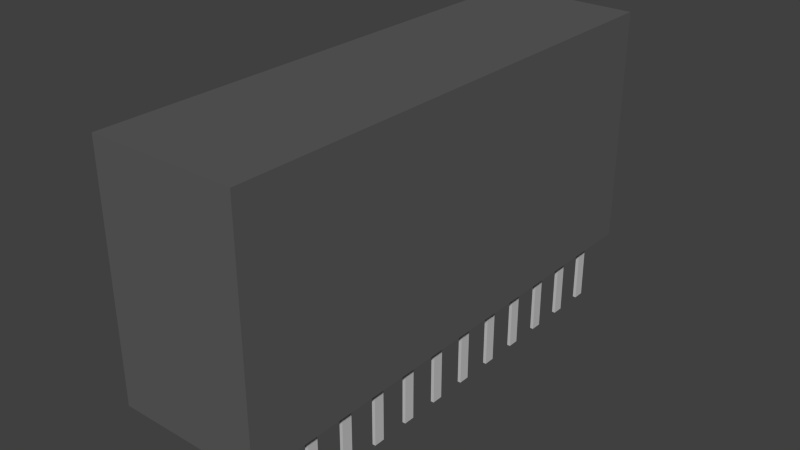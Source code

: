 # Source: R-745.0P.blend  (saved by Blender 2.75.0; exported with 4.5.12 LTS)
import bpy
from mathutils import Matrix  # noqa: F401  (used for matrix-valued properties, if any)

bpy.ops.wm.read_factory_settings(use_empty=True)
scene = bpy.context.scene
scene.name = 'Scene'

# ---- collections
col_collection_1 = bpy.data.collections.new('Collection 1'); scene.collection.children.link(col_collection_1)

# ---- materials (node trees are filled in below, after node groups)
mat_pins = bpy.data.materials.new('Pins')
mat_pins.alpha_threshold = 0.0
mat_pins.use_transparent_shadow = False
mat_pins.diffuse_color = (0.5705, 0.5705, 0.5705, 1.0)
mat_pins.roughness = 0.5
mat_body = bpy.data.materials.new('Body')
mat_body.alpha_threshold = 0.0
mat_body.use_transparent_shadow = False
mat_body.diffuse_color = (0.1107, 0.1107, 0.1107, 1.0)
mat_body.roughness = 0.5

# ---- material node trees

# ---- world
world_world = bpy.data.worlds.new('World'); scene.world = world_world
world_world.color = (0.05088, 0.05088, 0.05088)
world_world.use_sun_shadow = False
world_world.sun_shadow_jitter_overblur = 0.0
world_world.cycles.sampling_method = 'MANUAL'
world_world.cycles.sample_map_resolution = 256

# ---- meshes
me_cube_002 = bpy.data.meshes.new('Cube.002')
me_cube_002.from_pydata([(-40.91, -1.0, -2.0), (-40.91, -1.0, 0.0), (-40.91, 1.0, -2.0), (-40.91, 1.0, 0.0), (-38.91, -1.0, -2.0), (-38.91, -1.0, 0.0), (-38.91, 1.0, -2.0), (-38.91, 1.0, 0.0), (-33.66, -1.0, -2.0), (-33.66, -1.0, 0.0), (-33.66, 1.0, -2.0), (-33.66, 1.0, 0.0), (-31.66, -1.0, -2.0), (-31.66, -1.0, 0.0), (-31.66, 1.0, -2.0), (-31.66, 1.0, 0.0), (-26.4, -1.0, -2.0), (-26.4, -1.0, 0.0), (-26.4, 1.0, -2.0), (-26.4, 1.0, 0.0), (-24.4, -1.0, -2.0), (-24.4, -1.0, 0.0), (-24.4, 1.0, -2.0), (-24.4, 1.0, 0.0), (-19.14, -1.0, -2.0), (-19.14, -1.0, 0.0), (-19.14, 1.0, -2.0), (-19.14, 1.0, 0.0), (-17.14, -1.0, -2.0), (-17.14, -1.0, 0.0), (-17.14, 1.0, -2.0), (-17.14, 1.0, 0.0), (-11.89, -1.0, -2.0), (-11.89, -1.0, 0.0), (-11.89, 1.0, -2.0), (-11.89, 1.0, 0.0), (-9.886, -1.0, -2.0), (-9.886, -1.0, 0.0), (-9.886, 1.0, -2.0), (-9.886, 1.0, 0.0), (-4.629, -1.0, -2.0), (-4.629, -1.0, 0.0), (-4.629, 1.0, -2.0), (-4.629, 1.0, 0.0), (-2.629, -1.0, -2.0), (-2.629, -1.0, 0.0), (-2.629, 1.0, -2.0), (-2.629, 1.0, 0.0), (38.91, -1.0, -2.0), (38.91, -1.0, 0.0), (38.91, 1.0, -2.0), (38.91, 1.0, 0.0), (40.91, -1.0, -2.0), (40.91, -1.0, 0.0), (40.91, 1.0, -2.0), (40.91, 1.0, 0.0), (17.14, -1.0, -2.0), (17.14, -1.0, 0.0), (17.14, 1.0, -2.0), (17.14, 1.0, 0.0), (19.14, -1.0, -2.0), (19.14, -1.0, 0.0), (19.14, 1.0, -2.0), (19.14, 1.0, 0.0), (31.66, -1.0, -2.0), (31.66, -1.0, 0.0), (31.66, 1.0, -2.0), (31.66, 1.0, 0.0), (33.66, -1.0, -2.0), (33.66, -1.0, 0.0), (33.66, 1.0, -2.0), (33.66, 1.0, 0.0), (24.4, -1.0, -2.0), (24.4, -1.0, 0.0), (24.4, 1.0, -2.0), (24.4, 1.0, 0.0), (26.4, -1.0, -2.0), (26.4, -1.0, 0.0), (26.4, 1.0, -2.0), (26.4, 1.0, 0.0), (9.886, -1.0, -2.0), (9.886, -1.0, 0.0), (9.886, 1.0, -2.0), (9.886, 1.0, 0.0), (11.89, -1.0, -2.0), (11.89, -1.0, 0.0), (11.89, 1.0, -2.0), (11.89, 1.0, 0.0), (2.629, -1.0, -2.0), (2.629, -1.0, 0.0), (2.629, 1.0, -2.0), (2.629, 1.0, 0.0), (4.629, -1.0, -2.0), (4.629, -1.0, 0.0), (4.629, 1.0, -2.0), (4.629, 1.0, 0.0)], [], [(1, 3, 2, 0), (3, 7, 6, 2), (7, 5, 4, 6), (5, 1, 0, 4), (0, 2, 6, 4), (5, 7, 3, 1), (9, 11, 10, 8), (11, 15, 14, 10), (15, 13, 12, 14), (13, 9, 8, 12), (8, 10, 14, 12), (13, 15, 11, 9), (17, 19, 18, 16), (19, 23, 22, 18), (23, 21, 20, 22), (21, 17, 16, 20), (16, 18, 22, 20), (21, 23, 19, 17), (25, 27, 26, 24), (27, 31, 30, 26), (31, 29, 28, 30), (29, 25, 24, 28), (24, 26, 30, 28), (29, 31, 27, 25), (33, 35, 34, 32), (35, 39, 38, 34), (39, 37, 36, 38), (37, 33, 32, 36), (32, 34, 38, 36), (37, 39, 35, 33), (41, 43, 42, 40), (43, 47, 46, 42), (47, 45, 44, 46), (45, 41, 40, 44), (40, 42, 46, 44), (45, 47, 43, 41), (49, 51, 50, 48), (51, 55, 54, 50), (55, 53, 52, 54), (53, 49, 48, 52), (48, 50, 54, 52), (53, 55, 51, 49), (57, 59, 58, 56), (59, 63, 62, 58), (63, 61, 60, 62), (61, 57, 56, 60), (56, 58, 62, 60), (61, 63, 59, 57), (65, 67, 66, 64), (67, 71, 70, 66), (71, 69, 68, 70), (69, 65, 64, 68), (64, 66, 70, 68), (69, 71, 67, 65), (73, 75, 74, 72), (75, 79, 78, 74), (79, 77, 76, 78), (77, 73, 72, 76), (72, 74, 78, 76), (77, 79, 75, 73), (81, 83, 82, 80), (83, 87, 86, 82), (87, 85, 84, 86), (85, 81, 80, 84), (80, 82, 86, 84), (85, 87, 83, 81), (89, 91, 90, 88), (91, 95, 94, 90), (95, 93, 92, 94), (93, 89, 88, 92), (88, 90, 94, 92), (93, 95, 91, 89)])
me_cube_002.materials.append(mat_pins)
me_cube_002.use_remesh_preserve_volume = False
me_cube_002.use_remesh_preserve_attributes = False
me_cube_002.use_mirror_vertex_groups = False
me_cube_002.update()
me_cube_001 = bpy.data.meshes.new('Cube.001')
me_cube_001.from_pydata([(-1.0, -1.824, -1.192e-07), (-1.0, -1.824, 2.0), (-1.0, 0.1758, -1.192e-07), (-1.0, 0.1758, 2.0), (1.0, -1.824, -1.192e-07), (1.0, -1.824, 2.0), (1.0, 0.1758, -1.192e-07), (1.0, 0.1758, 2.0)], [], [(1, 3, 2, 0), (3, 7, 6, 2), (7, 5, 4, 6), (5, 1, 0, 4), (0, 2, 6, 4), (5, 7, 3, 1)])
me_cube_001.materials.append(mat_body)
me_cube_001.use_remesh_preserve_volume = False
me_cube_001.use_remesh_preserve_attributes = False
me_cube_001.use_mirror_vertex_groups = False
me_cube_001.update()

# ---- objects
ob_cube_001 = bpy.data.objects.new('Cube.001', me_cube_002)
ob_cube = bpy.data.objects.new('Cube', me_cube_001)

# ---- transforms, parenting, visibility, modifiers, constraints
ob_cube_001.location = (0.0, -13.97, 0.0)
ob_cube_001.rotation_euler = (0.0, 0.0, 1.571)
ob_cube_001.scale = (0.35, 0.1, 2.0)
ob_cube_001.lineart.crease_threshold = 0.0
ob_cube.location = (0.0, -13.97, 0.0)
ob_cube.rotation_euler = (0.0, 0.0, -1.571)
ob_cube.scale = (16.1, 4.55, 7.5)
ob_cube.lineart.crease_threshold = 0.0

# ---- collection membership
col_collection_1.objects.link(ob_cube_001)
col_collection_1.objects.link(ob_cube)

# ---- scene / render settings (as saved in the file)
scene.frame_start = 1; scene.frame_end = 250; scene.frame_set(1)
scene.render.engine = 'BLENDER_EEVEE_NEXT'
scene.render.resolution_percentage = 50
scene.render.dither_intensity = 0.0
scene.cycles.use_denoising = False
scene.cycles.samples = 10
scene.cycles.sampling_pattern = 'TABULATED_SOBOL'
scene.cycles.light_sampling_threshold = 0.0
scene.cycles.use_adaptive_sampling = False
scene.cycles.use_light_tree = False
scene.cycles.blur_glossy = 0.0
scene.cycles.pixel_filter_type = 'GAUSSIAN'
scene.cycles.sample_clamp_indirect = 0.0
scene.view_settings.view_transform = 'Standard'
bpy.context.view_layer.update()

# ---- added for rendering (the .blend has no active camera and no usable light): camera, sun
cam_auto = bpy.data.cameras.new('AutoCamera')
cam_auto.lens = 50.0
cam_auto.sensor_width = 36.0
cam_auto.clip_end = 1000.0
ob_auto_camera = bpy.data.objects.new('AutoCamera', cam_auto)
scene.collection.objects.link(ob_auto_camera)
ob_auto_camera.location = (31.8519, -56.6923, 33.9815)
ob_auto_camera.rotation_euler = (1.09748, -7.21219e-08, 0.694738)
scene.camera = ob_auto_camera
light_auto_sun = bpy.data.lights.new('AutoSun', 'SUN')
light_auto_sun.energy = 3.0
light_auto_sun.angle = 0.0523599
ob_auto_sun = bpy.data.objects.new('AutoSun', light_auto_sun)
scene.collection.objects.link(ob_auto_sun)
ob_auto_sun.rotation_euler = (0.872665, 0.174533, 0.523599)
bpy.context.view_layer.update()
